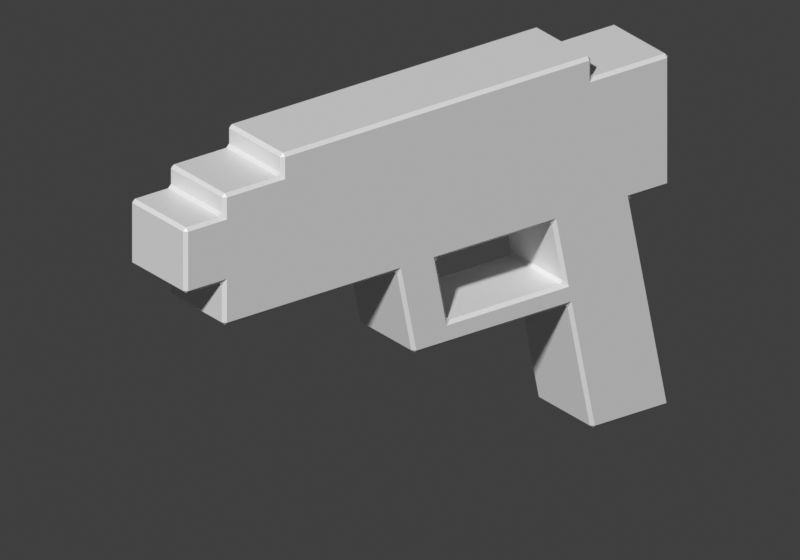 # Source: Gun_step2_shape.blend  (saved by Blender 5.2.44; exported with 4.5.12 LTS)
import bpy
from mathutils import Matrix  # noqa: F401  (used for matrix-valued properties, if any)

bpy.ops.wm.read_factory_settings(use_empty=True)
scene = bpy.context.scene
scene.name = 'Scene'

# ---- materials (node trees are filled in below, after node groups)
mat_white = bpy.data.materials.new('White')
mat_white.diffuse_color = (0.807, 0.8228, 0.855, 1.0)
mat_dark_grey = bpy.data.materials.new('Dark grey')
mat_dark_grey.diffuse_color = (0.02315, 0.02624, 0.0331, 1.0)
mat_teal = bpy.data.materials.new('Teal')
mat_teal.diffuse_color = (0.0137, 0.4621, 0.4342, 1.0)

# ---- material node trees
mat_white.use_nodes = True; mat_white.node_tree.nodes.clear()
_N = mat_white.node_tree.nodes; _L = mat_white.node_tree.links
n0 = _N.new('ShaderNodeBsdfPrincipled'); n0.name = 'Principled BSDF'; n0.location = (-200, 100)
n0.inputs[10].default_value = 0.005
n1 = _N.new('ShaderNodeOutputMaterial'); n1.name = 'Material Output'; n1.location = (200, 100)
_L.new(n0.outputs[0], n1.inputs[0])
n1.is_active_output = True
mat_dark_grey.use_nodes = True; mat_dark_grey.node_tree.nodes.clear()
_N = mat_dark_grey.node_tree.nodes; _L = mat_dark_grey.node_tree.links
n0 = _N.new('ShaderNodeBsdfPrincipled'); n0.name = 'Principled BSDF'; n0.location = (-200, 100)
n0.inputs[10].default_value = 0.005
n1 = _N.new('ShaderNodeOutputMaterial'); n1.name = 'Material Output'; n1.location = (200, 100)
_L.new(n0.outputs[0], n1.inputs[0])
n1.is_active_output = True
mat_teal.use_nodes = True; mat_teal.node_tree.nodes.clear()
_N = mat_teal.node_tree.nodes; _L = mat_teal.node_tree.links
n0 = _N.new('ShaderNodeBsdfPrincipled'); n0.name = 'Principled BSDF'; n0.location = (-200, 100)
n0.inputs[10].default_value = 0.005
n1 = _N.new('ShaderNodeOutputMaterial'); n1.name = 'Material Output'; n1.location = (200, 100)
_L.new(n0.outputs[0], n1.inputs[0])
n1.is_active_output = True

# ---- world
world_lab_preview_world = bpy.data.worlds.new('Lab Preview World'); scene.world = world_lab_preview_world
world_lab_preview_world.use_nodes = True; world_lab_preview_world.node_tree.nodes.clear()
_N = world_lab_preview_world.node_tree.nodes; _L = world_lab_preview_world.node_tree.links
n0 = _N.new('ShaderNodeBackground'); n0.name = 'Background'; n0.location = (-200, 100)
n0.inputs[0].default_value = (0.05, 0.05, 0.05, 1.0)
n1 = _N.new('ShaderNodeOutputWorld'); n1.name = 'World Output'; n1.location = (200, 100)
_L.new(n0.outputs[0], n1.inputs[0])
n1.is_active_output = True
world_lab_preview_world.color = (0.075, 0.085, 0.105)

# ---- cameras
cam_camera = bpy.data.cameras.new('Camera')
cam_camera.type = 'ORTHO'
cam_camera.ortho_scale = 0.33

# ---- meshes
me_lab_pistol_mesh_001 = bpy.data.meshes.new('Lab_Pistol_Mesh.001')
me_lab_pistol_mesh_001.from_pydata([(0.019, -0.125, 0.025), (0.019, -0.105, 0.025), (0.019, -0.105, 0.035), (0.019, -0.125, 0.035), (0.0, -0.125, 0.025), (0.0, -0.125, 0.035), (0.0, -0.105, 0.025), (0.019, -0.105, 0.045), (0.019, -0.125, 0.045), (0.0, -0.125, 0.045), (0.019, -0.105, 0.055), (0.019, -0.125, 0.055), (0.0, -0.125, 0.055), (0.0, -0.105, 0.055), (0.019, -0.105, 0.005), (0.019, -0.075, 0.005), (0.019, -0.075, 0.025), (0.0, -0.105, 0.005), (0.0, -0.075, 0.005), (0.019, -0.075, 0.035), (0.019, -0.075, 0.045), (0.019, -0.075, 0.055), (0.019, -0.075, 0.065), (0.019, -0.105, 0.065), (0.0, -0.105, 0.065), (0.0, -0.075, 0.065), (0.019, -0.045, 0.005), (0.019, -0.045, 0.025), (0.0, -0.045, 0.005), (0.019, -0.045, 0.035), (0.019, -0.045, 0.045), (0.019, -0.045, 0.055), (0.019, -0.045, 0.065), (0.019, -0.045, 0.075), (0.019, -0.075, 0.075), (0.0, -0.075, 0.075), (0.0, -0.045, 0.075), (0.019, -0.015, 0.005), (0.019, -0.015, 0.025), (0.0, -0.015, 0.005), (0.019, -0.015, 0.035), (0.019, -0.015, 0.045), (0.019, -0.015, 0.055), (0.019, -0.015, 0.065), (0.019, -0.015, 0.075), (0.0, -0.015, 0.075), (0.019, -0.007, -0.035), (0.019, 0.013, -0.035), (0.019, 0.011, -0.025), (0.019, -0.009, -0.025), (0.0, -0.007, -0.035), (0.0, -0.009, -0.025), (0.0, 0.013, -0.035), (0.019, 0.005, 0.005), (0.0, 0.011, -0.025), (0.0, 0.005, 0.005), (0.019, 0.005, 0.025), (0.019, 0.005, 0.035), (0.019, 0.005, 0.045), (0.019, 0.005, 0.055), (0.019, 0.005, 0.065), (0.019, 0.005, 0.075), (0.0, 0.005, 0.075), (0.019, 0.033, -0.035), (0.019, 0.031, -0.025), (0.0, 0.033, -0.035), (0.0, 0.031, -0.025), (0.019, 0.025, 0.005), (0.019, 0.025, 0.025), (0.0, 0.025, 0.005), (0.019, 0.025, 0.035), (0.019, 0.025, 0.045), (0.019, 0.025, 0.055), (0.019, 0.025, 0.065), (0.019, 0.025, 0.075), (0.0, 0.025, 0.075), (0.019, 0.053, -0.035), (0.019, 0.051, -0.025), (0.0, 0.053, -0.035), (0.0, 0.051, -0.025), (0.019, 0.045, 0.005), (0.019, 0.045, 0.025), (0.0, 0.045, 0.005), (0.019, 0.045, 0.035), (0.019, 0.045, 0.045), (0.019, 0.045, 0.055), (0.019, 0.045, 0.065), (0.019, 0.045, 0.075), (0.0, 0.045, 0.075), (0.019, 0.073, -0.035), (0.019, 0.071, -0.025), (0.0, 0.073, -0.035), (0.0, 0.071, -0.025), (0.019, 0.065, 0.005), (0.019, 0.065, 0.025), (0.0, 0.065, 0.005), (0.019, 0.065, 0.035), (0.019, 0.065, 0.045), (0.019, 0.065, 0.055), (0.019, 0.065, 0.065), (0.019, 0.065, 0.075), (0.0, 0.065, 0.075), (0.019, 0.085, -0.095), (0.019, 0.105, -0.095), (0.019, 0.101, -0.075), (0.019, 0.081, -0.075), (0.0, 0.085, -0.095), (0.0, 0.081, -0.075), (0.0, 0.105, -0.095), (0.019, 0.097, -0.055), (0.019, 0.077, -0.055), (0.0, 0.077, -0.055), (0.019, 0.093, -0.035), (0.019, 0.091, -0.025), (0.019, 0.085, 0.005), (0.019, 0.085, 0.025), (0.019, 0.085, 0.035), (0.019, 0.085, 0.045), (0.019, 0.085, 0.055), (0.019, 0.085, 0.065), (0.019, 0.085, 0.075), (0.0, 0.085, 0.065), (0.0, 0.085, 0.075), (0.019, 0.125, -0.095), (0.019, 0.121, -0.075), (0.0, 0.125, -0.095), (0.0, 0.121, -0.075), (0.019, 0.117, -0.055), (0.0, 0.117, -0.055), (0.019, 0.113, -0.035), (0.0, 0.113, -0.035), (0.019, 0.111, -0.025), (0.0, 0.111, -0.025), (0.019, 0.105, 0.005), (0.0, 0.105, 0.005), (0.019, 0.105, 0.025), (0.019, 0.105, 0.035), (0.019, 0.105, 0.045), (0.019, 0.105, 0.055), (0.019, 0.105, 0.065), (0.0, 0.105, 0.065), (0.019, 0.125, 0.005), (0.019, 0.125, 0.025), (0.0, 0.125, 0.005), (0.0, 0.125, 0.025), (0.019, 0.125, 0.035), (0.0, 0.125, 0.035), (0.019, 0.125, 0.045), (0.0, 0.125, 0.045), (0.019, 0.125, 0.055), (0.0, 0.125, 0.055), (0.019, 0.125, 0.065), (0.0, 0.125, 0.065)], [], [(0, 1, 2, 3), (4, 0, 3, 5), (4, 6, 1, 0), (3, 2, 7, 8), (5, 3, 8, 9), (8, 7, 10, 11), (9, 8, 11, 12), (12, 11, 10, 13), (14, 15, 16, 1), (17, 14, 1, 6), (17, 18, 15, 14), (1, 16, 19, 2), (2, 19, 20, 7), (7, 20, 21, 10), (10, 21, 22, 23), (13, 10, 23, 24), (24, 23, 22, 25), (15, 26, 27, 16), (18, 28, 26, 15), (16, 27, 29, 19), (19, 29, 30, 20), (20, 30, 31, 21), (21, 31, 32, 22), (22, 32, 33, 34), (25, 22, 34, 35), (35, 34, 33, 36), (26, 37, 38, 27), (28, 39, 37, 26), (27, 38, 40, 29), (29, 40, 41, 30), (30, 41, 42, 31), (31, 42, 43, 32), (32, 43, 44, 33), (36, 33, 44, 45), (46, 47, 48, 49), (50, 46, 49, 51), (50, 52, 47, 46), (49, 48, 53, 37), (51, 49, 37, 39), (54, 55, 53, 48), (37, 53, 56, 38), (38, 56, 57, 40), (40, 57, 58, 41), (41, 58, 59, 42), (42, 59, 60, 43), (43, 60, 61, 44), (45, 44, 61, 62), (47, 63, 64, 48), (52, 65, 63, 47), (54, 48, 64, 66), (53, 67, 68, 56), (55, 69, 67, 53), (56, 68, 70, 57), (57, 70, 71, 58), (58, 71, 72, 59), (59, 72, 73, 60), (60, 73, 74, 61), (62, 61, 74, 75), (63, 76, 77, 64), (65, 78, 76, 63), (66, 64, 77, 79), (67, 80, 81, 68), (69, 82, 80, 67), (68, 81, 83, 70), (70, 83, 84, 71), (71, 84, 85, 72), (72, 85, 86, 73), (73, 86, 87, 74), (75, 74, 87, 88), (76, 89, 90, 77), (78, 91, 89, 76), (79, 77, 90, 92), (80, 93, 94, 81), (82, 95, 93, 80), (81, 94, 96, 83), (83, 96, 97, 84), (84, 97, 98, 85), (85, 98, 99, 86), (86, 99, 100, 87), (88, 87, 100, 101), (102, 103, 104, 105), (106, 102, 105, 107), (106, 108, 103, 102), (105, 104, 109, 110), (107, 105, 110, 111), (110, 109, 112, 89), (111, 110, 89, 91), (89, 112, 113, 90), (90, 113, 114, 93), (92, 90, 93, 95), (93, 114, 115, 94), (94, 115, 116, 96), (96, 116, 117, 97), (97, 117, 118, 98), (98, 118, 119, 99), (99, 119, 120, 100), (121, 122, 120, 119), (101, 100, 120, 122), (103, 123, 124, 104), (125, 126, 124, 123), (108, 125, 123, 103), (104, 124, 127, 109), (126, 128, 127, 124), (109, 127, 129, 112), (128, 130, 129, 127), (112, 129, 131, 113), (130, 132, 131, 129), (113, 131, 133, 114), (132, 134, 133, 131), (114, 133, 135, 115), (115, 135, 136, 116), (116, 136, 137, 117), (117, 137, 138, 118), (118, 138, 139, 119), (121, 119, 139, 140), (133, 141, 142, 135), (143, 144, 142, 141), (134, 143, 141, 133), (135, 142, 145, 136), (144, 146, 145, 142), (136, 145, 147, 137), (146, 148, 147, 145), (137, 147, 149, 138), (148, 150, 149, 147), (138, 149, 151, 139), (150, 152, 151, 149), (140, 139, 151, 152)])
me_lab_pistol_mesh_001.polygons.foreach_set('material_index', [1, 1, 1, 0, 1, 0, 1, 0, 0, 0, 0, 1, 0, 0, 0, 0, 0, 0, 0, 1, 0, 2, 0, 1, 1, 1, 0, 0, 1, 0, 2, 0, 1, 1, 1, 1, 1, 1, 1, 1, 0, 1, 0, 2, 0, 1, 1, 1, 1, 1, 0, 0, 1, 0, 2, 0, 1, 1, 1, 1, 1, 0, 0, 1, 0, 2, 0, 1, 1, 1, 1, 1, 0, 0, 1, 0, 0, 0, 1, 1, 1, 1, 1, 1, 1, 1, 1, 1, 1, 1, 0, 1, 0, 0, 0, 1, 1, 1, 1, 1, 1, 1, 1, 1, 1, 1, 1, 1, 1, 0, 1, 0, 0, 0, 0, 0, 0, 0, 0, 0, 0, 0, 0, 0, 0, 0, 0])
me_lab_pistol_mesh_001.materials.append(mat_white)
me_lab_pistol_mesh_001.materials.append(mat_dark_grey)
me_lab_pistol_mesh_001.materials.append(mat_teal)
me_lab_pistol_mesh_001.update()

# ---- objects
ob_preview_camera = bpy.data.objects.new('Preview_Camera', cam_camera)
ob_lab_pistol = bpy.data.objects.new('Lab_Pistol', me_lab_pistol_mesh_001)

# ---- transforms, parenting, visibility, modifiers, constraints
ob_preview_camera.location = (0.36, -0.27, 0.2)
ob_preview_camera.rotation_euler = (1.134, -6.745e-08, 0.9273)
ob_lab_pistol.location = (0.0, 0.0, 0.0)
_m = ob_lab_pistol.modifiers.new('Mirror - right half only', 'MIRROR')
_m.use_clip = True
_m.merge_threshold = 1e-06
_m = ob_lab_pistol.modifiers.new('Small bevels', 'BEVEL')
_m.width = 0.0015
_m.width_pct = 0.0015
_m.angle_limit = 0.6109

# ---- collection membership
scene.collection.objects.link(ob_preview_camera)
scene.collection.objects.link(ob_lab_pistol)

# ---- scene / render settings (as saved in the file)
scene.camera = ob_preview_camera
scene.frame_start = 1; scene.frame_end = 250; scene.frame_set(1)
scene.render.engine = 'BLENDER_WORKBENCH'
scene.render.resolution_x = 1000
scene.render.resolution_y = 700
scene.render.bake_bias = 0.0
scene.render.bake_samples = 0
scene.render.compositor_device = 'GPU'
scene.eevee.use_volume_custom_range = False
scene.eevee.fast_gi_thickness_near = 0.1
scene.eevee.fast_gi_thickness_far = 0.0
scene.eevee.ray_tracing_options.screen_trace_thickness = 0.1
scene.view_settings.view_transform = 'Standard'
bpy.context.view_layer.update()

# ---- added for rendering (the .blend has no usable light): sun
light_auto_sun = bpy.data.lights.new('AutoSun', 'SUN')
light_auto_sun.energy = 3.0
light_auto_sun.angle = 0.0523599
ob_auto_sun = bpy.data.objects.new('AutoSun', light_auto_sun)
scene.collection.objects.link(ob_auto_sun)
ob_auto_sun.rotation_euler = (0.872665, 0.174533, 0.523599)
bpy.context.view_layer.update()
